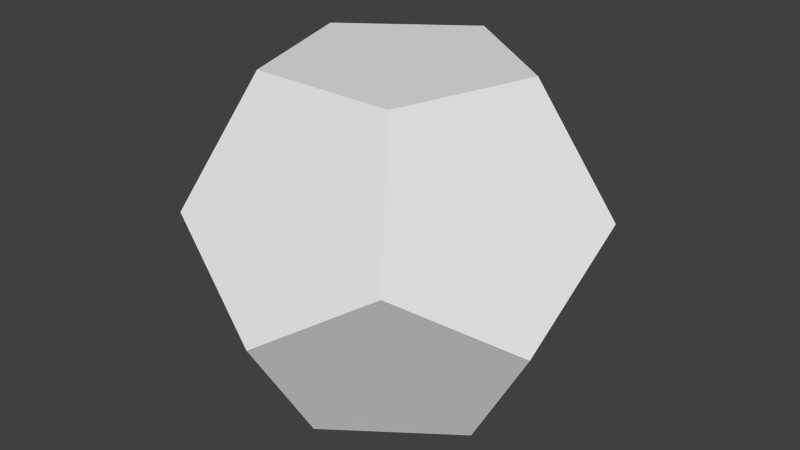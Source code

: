 # Source: simple-d12.blend  (saved by Blender 2.69.0; exported with 4.5.12 LTS)
import bpy
from mathutils import Matrix  # noqa: F401  (used for matrix-valued properties, if any)

bpy.ops.wm.read_factory_settings(use_empty=True)
scene = bpy.context.scene
scene.name = 'Scene'

# ---- collections
col_collection_1 = bpy.data.collections.new('Collection 1'); scene.collection.children.link(col_collection_1)

# ---- world
world_world = bpy.data.worlds.new('World'); scene.world = world_world
world_world.color = (0.05088, 0.05088, 0.05088)
world_world.use_sun_shadow = False
world_world.sun_shadow_jitter_overblur = 0.0
world_world.cycles.sampling_method = 'MANUAL'
world_world.cycles.sample_map_resolution = 256

# ---- meshes
me_circle_007 = bpy.data.meshes.new('Circle.007')
me_circle_007.from_pydata([(-0.001716, 0.9976, -0.004896), (-0.5876, 0.8149, 0.9977), (0.954, 0.3066, -0.004896), (0.9467, -0.3071, 0.9977), (1.891, 0.00743, 1.623), (1.906, 1.002, -0.004896), (2.488, 0.8055, 0.9977), (2.481, 1.801, 1.623), (1.539, 2.123, -0.004896), (0.957, 2.916, 1.623), (0.3601, 2.12, -0.004896), (-0.5876, 1.808, 1.632), (0.003339, 2.609, 1.007), (1.891, 2.616, 1.007), (0.005229, 0.002153, 1.632), (1.539, 0.5025, 2.63), (0.3636, 0.5025, 2.63), (0.0003583, 1.621, 2.63), (0.9514, 2.311, 2.63), (1.902, 1.621, 2.63)], [], [(18, 17, 11, 12, 9), (19, 15, 16, 17, 18), (5, 2, 3, 4, 6), (16, 15, 4, 3, 14), (15, 19, 7, 6, 4), (19, 18, 9, 13, 7), (5, 8, 10, 0, 2), (17, 16, 14, 1, 11), (8, 5, 6, 7, 13), (10, 8, 13, 9, 12), (0, 10, 12, 11, 1), (2, 0, 1, 14, 3)])
me_circle_007.use_remesh_preserve_volume = False
me_circle_007.use_remesh_preserve_attributes = False
me_circle_007.use_mirror_vertex_groups = False
me_circle_007.update()

# ---- objects
ob_circle_002 = bpy.data.objects.new('Circle.002', me_circle_007)
ob_empty_001 = bpy.data.objects.new('Empty.001', None)
ob_empty = bpy.data.objects.new('Empty', None)

# ---- transforms, parenting, visibility, modifiers, constraints
ob_circle_002.location = (-0.9514, 1.311, 2.63)
ob_circle_002.rotation_euler = (-3.142, -0.0, 0.0)
ob_circle_002.lineart.crease_threshold = 0.0
ob_empty_001.location = (0.9519, 1.311, 2.63)
ob_empty_001.rotation_euler = (-3.142, 1.436e-07, -1.257)
ob_empty_001.empty_image_offset = (0.0, 0.0)
ob_empty_001.lineart.crease_threshold = 0.0
ob_empty.location = (0.9519, -1.311, 0.0)
ob_empty.rotation_euler = (0.0, -0.0, 1.257)
ob_empty.empty_image_offset = (0.0, 0.0)
ob_empty.lineart.crease_threshold = 0.0

# ---- collection membership
col_collection_1.objects.link(ob_circle_002)
col_collection_1.objects.link(ob_empty_001)
col_collection_1.objects.link(ob_empty)

# ---- scene / render settings (as saved in the file)
scene.frame_start = 1; scene.frame_end = 250; scene.frame_set(1)
scene.render.engine = 'BLENDER_EEVEE_NEXT'
scene.render.image_settings.compression = 90
scene.render.resolution_percentage = 50
scene.render.dither_intensity = 0.0
scene.cycles.use_denoising = False
scene.cycles.samples = 10
scene.cycles.sampling_pattern = 'TABULATED_SOBOL'
scene.cycles.light_sampling_threshold = 0.0
scene.cycles.use_adaptive_sampling = False
scene.cycles.use_light_tree = False
scene.cycles.blur_glossy = 0.0
scene.cycles.volume_bounces = 1
scene.cycles.pixel_filter_type = 'GAUSSIAN'
scene.cycles.sample_clamp_indirect = 0.0
scene.view_settings.view_transform = 'Standard'
bpy.context.view_layer.update()

# ---- added for rendering (the .blend has no active camera and no usable light): camera, sun
cam_auto = bpy.data.cameras.new('AutoCamera')
cam_auto.lens = 50.0
cam_auto.sensor_width = 36.0
cam_auto.clip_end = 1000.0
ob_auto_camera = bpy.data.objects.new('AutoCamera', cam_auto)
scene.collection.objects.link(ob_auto_camera)
ob_auto_camera.location = (4.78737, -5.73924, 5.14827)
ob_auto_camera.rotation_euler = (1.09748, -7.21219e-08, 0.694738)
scene.camera = ob_auto_camera
light_auto_sun = bpy.data.lights.new('AutoSun', 'SUN')
light_auto_sun.energy = 3.0
light_auto_sun.angle = 0.0523599
ob_auto_sun = bpy.data.objects.new('AutoSun', light_auto_sun)
scene.collection.objects.link(ob_auto_sun)
ob_auto_sun.rotation_euler = (0.872665, 0.174533, 0.523599)
bpy.context.view_layer.update()
